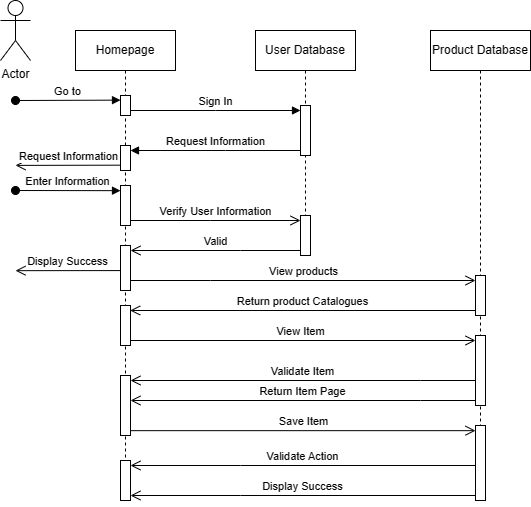

The diagram above was exported from draw.io. Its source (the exported page's mxGraphModel, read from the mxfile embedded in the PNG):
<mxGraphModel dx="1686" dy="543" grid="1" gridSize="10" guides="1" tooltips="1" connect="1" arrows="1" fold="1" page="1" pageScale="1" pageWidth="850" pageHeight="1100" math="0" shadow="0">
  <root>
    <mxCell id="0" />
    <mxCell id="1" parent="0" />
    <mxCell id="aM9ryv3xv72pqoxQDRHE-1" value="Homepage" style="shape=umlLifeline;perimeter=lifelinePerimeter;whiteSpace=wrap;html=1;container=0;dropTarget=0;collapsible=0;recursiveResize=0;outlineConnect=0;portConstraint=eastwest;newEdgeStyle={&quot;edgeStyle&quot;:&quot;elbowEdgeStyle&quot;,&quot;elbow&quot;:&quot;vertical&quot;,&quot;curved&quot;:0,&quot;rounded&quot;:0};" parent="1" vertex="1">
      <mxGeometry x="40" y="40" width="100" height="440" as="geometry" />
    </mxCell>
    <mxCell id="aM9ryv3xv72pqoxQDRHE-2" value="" style="html=1;points=[];perimeter=orthogonalPerimeter;outlineConnect=0;targetShapes=umlLifeline;portConstraint=eastwest;newEdgeStyle={&quot;edgeStyle&quot;:&quot;elbowEdgeStyle&quot;,&quot;elbow&quot;:&quot;vertical&quot;,&quot;curved&quot;:0,&quot;rounded&quot;:0};" parent="aM9ryv3xv72pqoxQDRHE-1" vertex="1">
      <mxGeometry x="45" y="65" width="10" height="20" as="geometry" />
    </mxCell>
    <mxCell id="aM9ryv3xv72pqoxQDRHE-3" value="Go to" style="html=1;verticalAlign=bottom;startArrow=oval;endArrow=block;startSize=8;edgeStyle=elbowEdgeStyle;elbow=vertical;curved=0;rounded=0;" parent="aM9ryv3xv72pqoxQDRHE-1" target="aM9ryv3xv72pqoxQDRHE-2" edge="1">
      <mxGeometry relative="1" as="geometry">
        <mxPoint x="-60" y="70" as="sourcePoint" />
      </mxGeometry>
    </mxCell>
    <mxCell id="ym0_qMM8YbXxwoI6HPPg-6" value="" style="html=1;points=[];perimeter=orthogonalPerimeter;outlineConnect=0;targetShapes=umlLifeline;portConstraint=eastwest;newEdgeStyle={&quot;edgeStyle&quot;:&quot;elbowEdgeStyle&quot;,&quot;elbow&quot;:&quot;vertical&quot;,&quot;curved&quot;:0,&quot;rounded&quot;:0};" parent="aM9ryv3xv72pqoxQDRHE-1" vertex="1">
      <mxGeometry x="45" y="345" width="10" height="60" as="geometry" />
    </mxCell>
    <mxCell id="aM9ryv3xv72pqoxQDRHE-5" value="User Database" style="shape=umlLifeline;perimeter=lifelinePerimeter;whiteSpace=wrap;html=1;container=0;dropTarget=0;collapsible=0;recursiveResize=0;outlineConnect=0;portConstraint=eastwest;newEdgeStyle={&quot;edgeStyle&quot;:&quot;elbowEdgeStyle&quot;,&quot;elbow&quot;:&quot;vertical&quot;,&quot;curved&quot;:0,&quot;rounded&quot;:0};" parent="1" vertex="1">
      <mxGeometry x="220" y="40" width="100" height="210" as="geometry" />
    </mxCell>
    <mxCell id="aM9ryv3xv72pqoxQDRHE-6" value="" style="html=1;points=[];perimeter=orthogonalPerimeter;outlineConnect=0;targetShapes=umlLifeline;portConstraint=eastwest;newEdgeStyle={&quot;edgeStyle&quot;:&quot;elbowEdgeStyle&quot;,&quot;elbow&quot;:&quot;vertical&quot;,&quot;curved&quot;:0,&quot;rounded&quot;:0};" parent="aM9ryv3xv72pqoxQDRHE-5" vertex="1">
      <mxGeometry x="45" y="75" width="10" height="50" as="geometry" />
    </mxCell>
    <mxCell id="aM9ryv3xv72pqoxQDRHE-7" value="Sign In" style="html=1;verticalAlign=bottom;endArrow=block;edgeStyle=elbowEdgeStyle;elbow=vertical;curved=0;rounded=0;" parent="1" source="aM9ryv3xv72pqoxQDRHE-2" target="aM9ryv3xv72pqoxQDRHE-6" edge="1">
      <mxGeometry relative="1" as="geometry">
        <mxPoint x="195" y="130" as="sourcePoint" />
        <Array as="points">
          <mxPoint x="180" y="120" />
        </Array>
      </mxGeometry>
    </mxCell>
    <mxCell id="aM9ryv3xv72pqoxQDRHE-8" value="Valid" style="html=1;verticalAlign=bottom;endArrow=open;endSize=8;edgeStyle=elbowEdgeStyle;elbow=vertical;curved=0;rounded=0;" parent="1" edge="1">
      <mxGeometry relative="1" as="geometry">
        <mxPoint x="95" y="260" as="targetPoint" />
        <Array as="points">
          <mxPoint x="205" y="260" />
        </Array>
        <mxPoint x="265" y="260" as="sourcePoint" />
      </mxGeometry>
    </mxCell>
    <mxCell id="aM9ryv3xv72pqoxQDRHE-9" value="Request Information" style="html=1;verticalAlign=bottom;endArrow=block;edgeStyle=elbowEdgeStyle;elbow=vertical;curved=0;rounded=0;" parent="1" source="aM9ryv3xv72pqoxQDRHE-6" edge="1">
      <mxGeometry relative="1" as="geometry">
        <mxPoint x="175" y="160" as="sourcePoint" />
        <Array as="points">
          <mxPoint x="190" y="160" />
        </Array>
        <mxPoint x="95" y="160" as="targetPoint" />
      </mxGeometry>
    </mxCell>
    <mxCell id="aM9ryv3xv72pqoxQDRHE-10" value="Verify User Information" style="html=1;verticalAlign=bottom;endArrow=open;endSize=8;edgeStyle=elbowEdgeStyle;elbow=vertical;curved=0;rounded=0;" parent="1" edge="1">
      <mxGeometry relative="1" as="geometry">
        <mxPoint x="265" y="230" as="targetPoint" />
        <Array as="points">
          <mxPoint x="175" y="230" />
        </Array>
        <mxPoint x="95" y="230" as="sourcePoint" />
      </mxGeometry>
    </mxCell>
    <mxCell id="X8iULE5a3sja9Byya2p7-5" value="Enter Information" style="html=1;verticalAlign=bottom;startArrow=oval;endArrow=block;startSize=8;edgeStyle=elbowEdgeStyle;elbow=vertical;curved=0;rounded=0;" parent="1" edge="1">
      <mxGeometry relative="1" as="geometry">
        <mxPoint x="-20" y="200" as="sourcePoint" />
        <mxPoint x="85" y="200" as="targetPoint" />
      </mxGeometry>
    </mxCell>
    <mxCell id="X8iULE5a3sja9Byya2p7-9" value="" style="rounded=0;whiteSpace=wrap;html=1;direction=south;" parent="1" vertex="1">
      <mxGeometry x="85" y="255" width="10" height="45" as="geometry" />
    </mxCell>
    <mxCell id="X8iULE5a3sja9Byya2p7-10" value="Display Success" style="html=1;verticalAlign=bottom;endArrow=open;endSize=8;edgeStyle=elbowEdgeStyle;elbow=vertical;curved=0;rounded=0;" parent="1" edge="1">
      <mxGeometry relative="1" as="geometry">
        <mxPoint x="-20" y="280.08" as="targetPoint" />
        <Array as="points" />
        <mxPoint x="85" y="280.08" as="sourcePoint" />
      </mxGeometry>
    </mxCell>
    <mxCell id="X8iULE5a3sja9Byya2p7-12" value="Actor" style="shape=umlActor;verticalLabelPosition=bottom;verticalAlign=top;html=1;outlineConnect=0;" parent="1" vertex="1">
      <mxGeometry x="-35" y="10" width="30" height="60" as="geometry" />
    </mxCell>
    <mxCell id="X8iULE5a3sja9Byya2p7-13" value="" style="rounded=0;whiteSpace=wrap;html=1;" parent="1" vertex="1">
      <mxGeometry x="85" y="155" width="10" height="25" as="geometry" />
    </mxCell>
    <mxCell id="X8iULE5a3sja9Byya2p7-15" value="Request Information" style="html=1;verticalAlign=bottom;endArrow=open;endSize=8;edgeStyle=elbowEdgeStyle;elbow=vertical;curved=0;rounded=0;" parent="1" edge="1">
      <mxGeometry relative="1" as="geometry">
        <mxPoint x="-20" y="174.67" as="targetPoint" />
        <Array as="points" />
        <mxPoint x="85" y="174.67" as="sourcePoint" />
      </mxGeometry>
    </mxCell>
    <mxCell id="X8iULE5a3sja9Byya2p7-16" value="" style="rounded=0;whiteSpace=wrap;html=1;" parent="1" vertex="1">
      <mxGeometry x="85" y="195" width="10" height="40" as="geometry" />
    </mxCell>
    <mxCell id="X8iULE5a3sja9Byya2p7-17" value="" style="rounded=0;whiteSpace=wrap;html=1;" parent="1" vertex="1">
      <mxGeometry x="265" y="225" width="10" height="40" as="geometry" />
    </mxCell>
    <mxCell id="fbU19OGlruUZWiN_TWno-2" value="View products" style="html=1;verticalAlign=bottom;endArrow=open;endSize=8;edgeStyle=elbowEdgeStyle;elbow=vertical;curved=0;rounded=0;" parent="1" target="ym0_qMM8YbXxwoI6HPPg-4" edge="1">
      <mxGeometry relative="1" as="geometry">
        <mxPoint x="320" y="290" as="targetPoint" />
        <Array as="points">
          <mxPoint x="175" y="290" />
        </Array>
        <mxPoint x="95" y="290" as="sourcePoint" />
      </mxGeometry>
    </mxCell>
    <mxCell id="ym0_qMM8YbXxwoI6HPPg-3" value="Product Database" style="shape=umlLifeline;perimeter=lifelinePerimeter;whiteSpace=wrap;html=1;container=0;dropTarget=0;collapsible=0;recursiveResize=0;outlineConnect=0;portConstraint=eastwest;newEdgeStyle={&quot;edgeStyle&quot;:&quot;elbowEdgeStyle&quot;,&quot;elbow&quot;:&quot;vertical&quot;,&quot;curved&quot;:0,&quot;rounded&quot;:0};" parent="1" vertex="1">
      <mxGeometry x="395" y="40" width="100" height="425" as="geometry" />
    </mxCell>
    <mxCell id="ym0_qMM8YbXxwoI6HPPg-4" value="" style="html=1;points=[];perimeter=orthogonalPerimeter;outlineConnect=0;targetShapes=umlLifeline;portConstraint=eastwest;newEdgeStyle={&quot;edgeStyle&quot;:&quot;elbowEdgeStyle&quot;,&quot;elbow&quot;:&quot;vertical&quot;,&quot;curved&quot;:0,&quot;rounded&quot;:0};" parent="ym0_qMM8YbXxwoI6HPPg-3" vertex="1">
      <mxGeometry x="45" y="245" width="10" height="40" as="geometry" />
    </mxCell>
    <mxCell id="ym0_qMM8YbXxwoI6HPPg-7" value="Validate Item" style="html=1;verticalAlign=bottom;endArrow=open;endSize=8;edgeStyle=elbowEdgeStyle;elbow=vertical;curved=0;rounded=0;" parent="ym0_qMM8YbXxwoI6HPPg-3" edge="1" target="ym0_qMM8YbXxwoI6HPPg-6">
      <mxGeometry relative="1" as="geometry">
        <mxPoint x="-295" y="350" as="targetPoint" />
        <Array as="points">
          <mxPoint x="-10" y="350" />
        </Array>
        <mxPoint x="45" y="350" as="sourcePoint" />
      </mxGeometry>
    </mxCell>
    <mxCell id="VuyM-s8XhPmoBqqqZNRd-4" value="" style="html=1;points=[];perimeter=orthogonalPerimeter;outlineConnect=0;targetShapes=umlLifeline;portConstraint=eastwest;newEdgeStyle={&quot;edgeStyle&quot;:&quot;elbowEdgeStyle&quot;,&quot;elbow&quot;:&quot;vertical&quot;,&quot;curved&quot;:0,&quot;rounded&quot;:0};" vertex="1" parent="ym0_qMM8YbXxwoI6HPPg-3">
      <mxGeometry x="45" y="305" width="10" height="70" as="geometry" />
    </mxCell>
    <mxCell id="VuyM-s8XhPmoBqqqZNRd-2" value="Return product Catalogues" style="html=1;verticalAlign=bottom;endArrow=open;endSize=8;edgeStyle=elbowEdgeStyle;elbow=vertical;curved=0;rounded=0;entryX=0.113;entryY=0.034;entryDx=0;entryDy=0;entryPerimeter=0;" edge="1" parent="1" source="ym0_qMM8YbXxwoI6HPPg-4" target="VuyM-s8XhPmoBqqqZNRd-3">
      <mxGeometry relative="1" as="geometry">
        <mxPoint x="110" y="320" as="targetPoint" />
        <Array as="points">
          <mxPoint x="375" y="320" />
        </Array>
        <mxPoint x="435" y="320" as="sourcePoint" />
      </mxGeometry>
    </mxCell>
    <mxCell id="VuyM-s8XhPmoBqqqZNRd-3" value="" style="rounded=0;whiteSpace=wrap;html=1;direction=south;" vertex="1" parent="1">
      <mxGeometry x="85" y="315" width="10" height="40" as="geometry" />
    </mxCell>
    <mxCell id="ym0_qMM8YbXxwoI6HPPg-5" value="View Item" style="html=1;verticalAlign=bottom;endArrow=open;endSize=8;edgeStyle=elbowEdgeStyle;elbow=vertical;curved=0;rounded=0;exitX=0.75;exitY=0;exitDx=0;exitDy=0;" parent="1" edge="1" source="VuyM-s8XhPmoBqqqZNRd-3">
      <mxGeometry relative="1" as="geometry">
        <mxPoint x="440" y="350" as="targetPoint" />
        <Array as="points">
          <mxPoint x="350" y="350" />
        </Array>
        <mxPoint x="275" y="350" as="sourcePoint" />
      </mxGeometry>
    </mxCell>
    <mxCell id="ym0_qMM8YbXxwoI6HPPg-9" value="" style="html=1;points=[];perimeter=orthogonalPerimeter;outlineConnect=0;targetShapes=umlLifeline;portConstraint=eastwest;newEdgeStyle={&quot;edgeStyle&quot;:&quot;elbowEdgeStyle&quot;,&quot;elbow&quot;:&quot;vertical&quot;,&quot;curved&quot;:0,&quot;rounded&quot;:0};" parent="1" vertex="1">
      <mxGeometry x="440" y="435" width="10" height="75" as="geometry" />
    </mxCell>
    <mxCell id="ym0_qMM8YbXxwoI6HPPg-8" value="Save Item" style="html=1;verticalAlign=bottom;endArrow=open;endSize=8;edgeStyle=elbowEdgeStyle;elbow=vertical;curved=0;rounded=0;" parent="1" edge="1" target="ym0_qMM8YbXxwoI6HPPg-9" source="ym0_qMM8YbXxwoI6HPPg-6">
      <mxGeometry relative="1" as="geometry">
        <mxPoint x="295" y="440" as="targetPoint" />
        <Array as="points" />
        <mxPoint x="130" y="440" as="sourcePoint" />
      </mxGeometry>
    </mxCell>
    <mxCell id="ym0_qMM8YbXxwoI6HPPg-10" value="Validate Action" style="html=1;verticalAlign=bottom;endArrow=open;endSize=8;edgeStyle=elbowEdgeStyle;elbow=vertical;curved=0;rounded=0;" parent="1" edge="1" source="ym0_qMM8YbXxwoI6HPPg-9">
      <mxGeometry relative="1" as="geometry">
        <mxPoint x="95" y="475" as="targetPoint" />
        <Array as="points">
          <mxPoint x="205" y="475" />
        </Array>
        <mxPoint x="260" y="475" as="sourcePoint" />
      </mxGeometry>
    </mxCell>
    <mxCell id="ym0_qMM8YbXxwoI6HPPg-11" value="Display Success" style="html=1;verticalAlign=bottom;endArrow=open;endSize=8;edgeStyle=elbowEdgeStyle;elbow=vertical;curved=0;rounded=0;" parent="1" edge="1" source="ym0_qMM8YbXxwoI6HPPg-9">
      <mxGeometry relative="1" as="geometry">
        <mxPoint x="95" y="505" as="targetPoint" />
        <Array as="points">
          <mxPoint x="205" y="505" />
        </Array>
        <mxPoint x="260" y="505" as="sourcePoint" />
      </mxGeometry>
    </mxCell>
    <mxCell id="ym0_qMM8YbXxwoI6HPPg-12" value="" style="html=1;points=[];perimeter=orthogonalPerimeter;outlineConnect=0;targetShapes=umlLifeline;portConstraint=eastwest;newEdgeStyle={&quot;edgeStyle&quot;:&quot;elbowEdgeStyle&quot;,&quot;elbow&quot;:&quot;vertical&quot;,&quot;curved&quot;:0,&quot;rounded&quot;:0};" parent="1" vertex="1">
      <mxGeometry x="85" y="470" width="10" height="40" as="geometry" />
    </mxCell>
    <mxCell id="VuyM-s8XhPmoBqqqZNRd-5" value="Return Item Page" style="html=1;verticalAlign=bottom;endArrow=open;endSize=8;edgeStyle=elbowEdgeStyle;elbow=vertical;curved=0;rounded=0;" edge="1" parent="1">
      <mxGeometry relative="1" as="geometry">
        <mxPoint x="95" y="410" as="targetPoint" />
        <Array as="points">
          <mxPoint x="385" y="410" />
        </Array>
        <mxPoint x="440" y="410" as="sourcePoint" />
      </mxGeometry>
    </mxCell>
  </root>
</mxGraphModel>